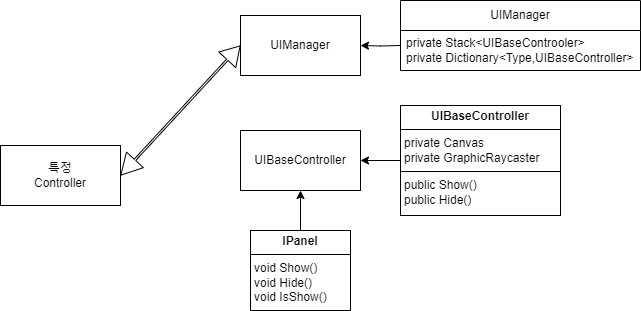

The diagram above was exported from draw.io. Its source (the exported page's mxGraphModel, read from the mxfile embedded in the PNG):
<mxGraphModel dx="1434" dy="836" grid="1" gridSize="10" guides="1" tooltips="1" connect="1" arrows="1" fold="1" page="1" pageScale="1" pageWidth="827" pageHeight="1169" math="0" shadow="0">
  <root>
    <mxCell id="0" />
    <mxCell id="1" parent="0" />
    <mxCell id="3cpF9fjRlBr21hLyh7M0-1" value="&lt;div&gt;특정&lt;/div&gt;Controller" style="rounded=0;whiteSpace=wrap;html=1;" parent="1" vertex="1">
      <mxGeometry x="250" y="240" width="120" height="60" as="geometry" />
    </mxCell>
    <mxCell id="3cpF9fjRlBr21hLyh7M0-2" value="UIManager" style="rounded=0;whiteSpace=wrap;html=1;" parent="1" vertex="1">
      <mxGeometry x="490" y="110" width="120" height="60" as="geometry" />
    </mxCell>
    <mxCell id="3cpF9fjRlBr21hLyh7M0-3" value="" style="shape=flexArrow;endArrow=classic;startArrow=classic;html=1;rounded=0;entryX=0;entryY=0.5;entryDx=0;entryDy=0;exitX=1;exitY=0.5;exitDx=0;exitDy=0;width=2;startSize=6.61;" parent="1" source="3cpF9fjRlBr21hLyh7M0-1" target="3cpF9fjRlBr21hLyh7M0-2" edge="1">
      <mxGeometry width="100" height="100" relative="1" as="geometry">
        <mxPoint x="300" y="340" as="sourcePoint" />
        <mxPoint x="400" y="240" as="targetPoint" />
      </mxGeometry>
    </mxCell>
    <mxCell id="3cpF9fjRlBr21hLyh7M0-34" value="UIManager" style="swimlane;fontStyle=0;childLayout=stackLayout;horizontal=1;startSize=30;horizontalStack=0;resizeParent=1;resizeParentMax=0;resizeLast=0;collapsible=1;marginBottom=0;whiteSpace=wrap;html=1;" parent="1" vertex="1">
      <mxGeometry x="650" y="95" width="240" height="70" as="geometry">
        <mxRectangle x="650" y="140" width="100" height="30" as="alternateBounds" />
      </mxGeometry>
    </mxCell>
    <mxCell id="3cpF9fjRlBr21hLyh7M0-37" value="private Stack&amp;lt;UIBaseControoler&amp;gt;&lt;br&gt;private Dictionary&amp;lt;Type,UIBaseController&amp;gt;" style="text;strokeColor=none;fillColor=none;align=left;verticalAlign=middle;spacingLeft=4;spacingRight=4;overflow=hidden;points=[[0,0.5],[1,0.5]];portConstraint=eastwest;rotatable=0;whiteSpace=wrap;html=1;" parent="3cpF9fjRlBr21hLyh7M0-34" vertex="1">
      <mxGeometry y="30" width="240" height="40" as="geometry" />
    </mxCell>
    <mxCell id="3cpF9fjRlBr21hLyh7M0-47" style="edgeStyle=orthogonalEdgeStyle;rounded=0;orthogonalLoop=1;jettySize=auto;html=1;entryX=1;entryY=0.5;entryDx=0;entryDy=0;" parent="1" target="3cpF9fjRlBr21hLyh7M0-2" edge="1">
      <mxGeometry relative="1" as="geometry">
        <mxPoint x="650" y="140" as="sourcePoint" />
      </mxGeometry>
    </mxCell>
    <mxCell id="3cpF9fjRlBr21hLyh7M0-52" value="" style="group" parent="1" connectable="0" vertex="1">
      <mxGeometry x="490" y="200" width="320" height="205" as="geometry" />
    </mxCell>
    <mxCell id="3cpF9fjRlBr21hLyh7M0-42" value="UIBaseController" style="rounded=0;whiteSpace=wrap;html=1;" parent="3cpF9fjRlBr21hLyh7M0-52" vertex="1">
      <mxGeometry y="25" width="120" height="60" as="geometry" />
    </mxCell>
    <mxCell id="3cpF9fjRlBr21hLyh7M0-48" value="&lt;p style=&quot;margin:0px;margin-top:4px;text-align:center;&quot;&gt;&lt;b&gt;UIBaseController&lt;/b&gt;&lt;/p&gt;&lt;hr size=&quot;1&quot; style=&quot;border-style:solid;&quot;&gt;&lt;p style=&quot;margin:0px;margin-left:4px;&quot;&gt;private Canvas&lt;/p&gt;&lt;p style=&quot;margin:0px;margin-left:4px;&quot;&gt;private GraphicRaycaster&lt;/p&gt;&lt;hr size=&quot;1&quot; style=&quot;border-style:solid;&quot;&gt;&lt;p style=&quot;margin:0px;margin-left:4px;&quot;&gt;public Show()&lt;br&gt;public Hide()&lt;/p&gt;" style="verticalAlign=top;align=left;overflow=fill;html=1;whiteSpace=wrap;" parent="3cpF9fjRlBr21hLyh7M0-52" vertex="1">
      <mxGeometry x="160" width="160" height="110" as="geometry" />
    </mxCell>
    <mxCell id="3cpF9fjRlBr21hLyh7M0-50" value="&lt;p style=&quot;margin:0px;margin-top:4px;text-align:center;&quot;&gt;&lt;b&gt;IPanel&lt;/b&gt;&lt;/p&gt;&lt;hr size=&quot;1&quot; style=&quot;border-style:solid;&quot;&gt;&lt;p style=&quot;margin:0px;margin-left:4px;&quot;&gt;&lt;span style=&quot;background-color: initial;&quot;&gt;void Show()&lt;/span&gt;&lt;br&gt;&lt;/p&gt;&lt;p style=&quot;margin:0px;margin-left:4px;&quot;&gt;void Hide()&lt;/p&gt;&lt;p style=&quot;margin:0px;margin-left:4px;&quot;&gt;void IsShow()&lt;/p&gt;" style="verticalAlign=top;align=left;overflow=fill;html=1;whiteSpace=wrap;" parent="3cpF9fjRlBr21hLyh7M0-52" vertex="1">
      <mxGeometry x="10" y="125" width="100" height="80" as="geometry" />
    </mxCell>
    <mxCell id="3cpF9fjRlBr21hLyh7M0-49" style="edgeStyle=orthogonalEdgeStyle;rounded=0;orthogonalLoop=1;jettySize=auto;html=1;entryX=1;entryY=0.5;entryDx=0;entryDy=0;" parent="3cpF9fjRlBr21hLyh7M0-52" source="3cpF9fjRlBr21hLyh7M0-48" target="3cpF9fjRlBr21hLyh7M0-42" edge="1">
      <mxGeometry relative="1" as="geometry" />
    </mxCell>
    <mxCell id="3cpF9fjRlBr21hLyh7M0-51" style="edgeStyle=orthogonalEdgeStyle;rounded=0;orthogonalLoop=1;jettySize=auto;html=1;entryX=0.5;entryY=1;entryDx=0;entryDy=0;" parent="3cpF9fjRlBr21hLyh7M0-52" source="3cpF9fjRlBr21hLyh7M0-50" target="3cpF9fjRlBr21hLyh7M0-42" edge="1">
      <mxGeometry relative="1" as="geometry" />
    </mxCell>
  </root>
</mxGraphModel>